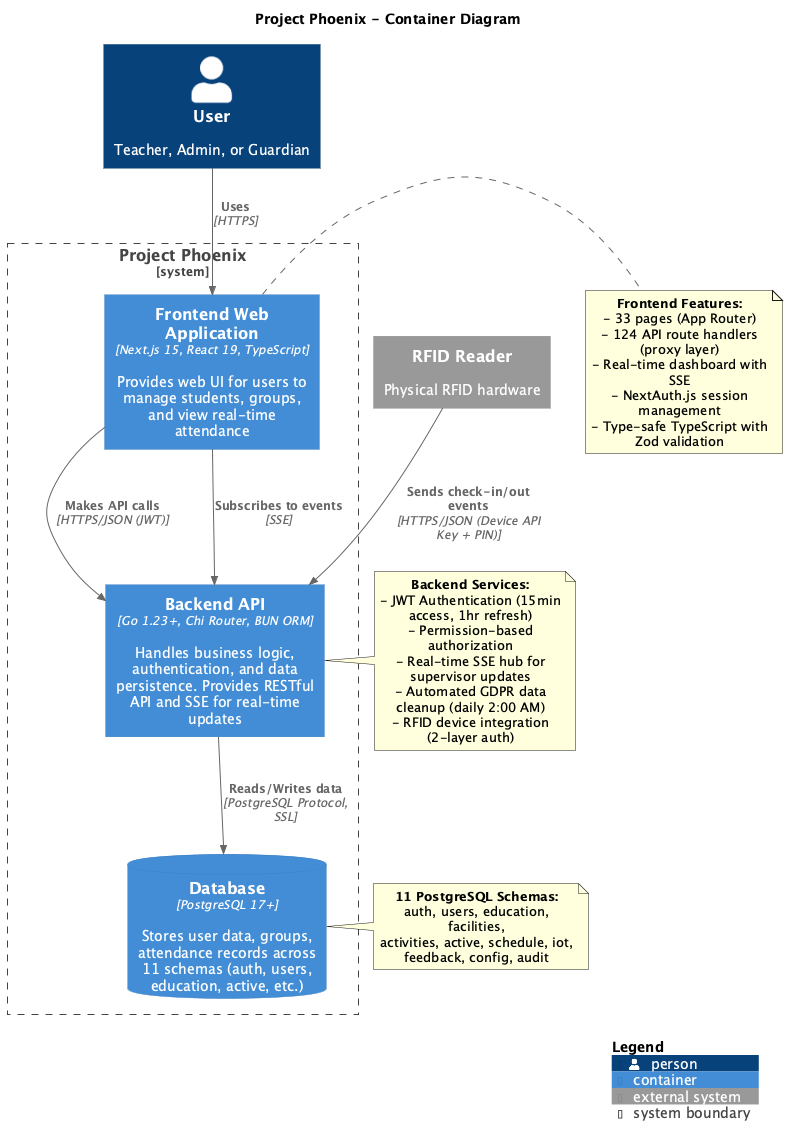

The diagram above was rendered by PlantUML. Its source (embedded in the PNG):
@startuml Project Phoenix - Container Diagram (C4 Level 2)
!include https://raw.githubusercontent.com/plantuml-stdlib/C4-PlantUML/master/C4_Container.puml

title Project Phoenix - Container Diagram

Person(user, "User", "Teacher, Admin, or Guardian")
System_Ext(rfid, "RFID Reader", "Physical RFID hardware")

System_Boundary(phoenix, "Project Phoenix") {
    Container(frontend, "Frontend Web Application", "Next.js 15, React 19, TypeScript", "Provides web UI for users to manage students, groups, and view real-time attendance")
    Container(backend, "Backend API", "Go 1.23+, Chi Router, BUN ORM", "Handles business logic, authentication, and data persistence. Provides RESTful API and SSE for real-time updates")
    ContainerDb(database, "Database", "PostgreSQL 17+", "Stores user data, groups, attendance records across 11 schemas (auth, users, education, active, etc.)")
}

Rel(user, frontend, "Uses", "HTTPS")
Rel(rfid, backend, "Sends check-in/out events", "HTTPS/JSON (Device API Key + PIN)")
Rel(frontend, backend, "Makes API calls", "HTTPS/JSON (JWT)")
Rel(frontend, backend, "Subscribes to events", "SSE")
Rel(backend, database, "Reads/Writes data", "PostgreSQL Protocol, SSL")

note right of backend
  **Backend Services:**
  - JWT Authentication (15min access, 1hr refresh)
  - Permission-based authorization
  - Real-time SSE hub for supervisor updates
  - Automated GDPR data cleanup (daily 2:00 AM)
  - RFID device integration (2-layer auth)
end note

note right of frontend
  **Frontend Features:**
  - 33 pages (App Router)
  - 124 API route handlers (proxy layer)
  - Real-time dashboard with SSE
  - NextAuth.js session management
  - Type-safe TypeScript with Zod validation
end note

note right of database
  **11 PostgreSQL Schemas:**
  auth, users, education, facilities,
  activities, active, schedule, iot,
  feedback, config, audit
end note

SHOW_LEGEND()
@enduml